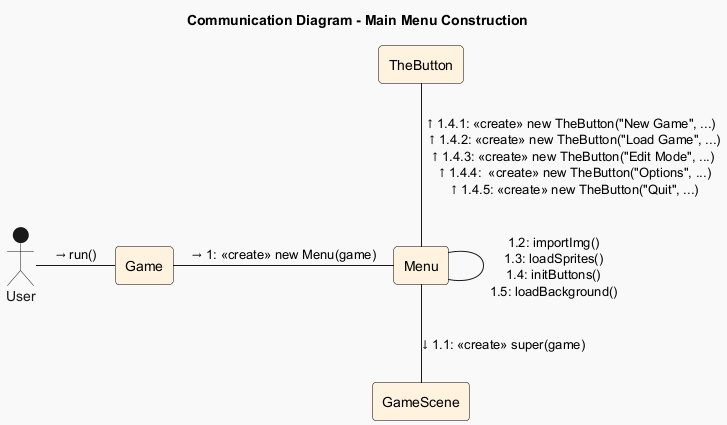

The diagram above was rendered by PlantUML. Its source (embedded in the PNG):
@startuml
!theme mars

title Communication Diagram - Main Menu Construction

skinparam linestyle ortho
skinparam rectangle {
  backgroundColor #FFF3E0
  borderColor Black
}

' Participants
actor "User" as Actor
rectangle "Game" as Game
rectangle "Menu" as Menu
rectangle "GameScene" as GameScene
rectangle "TheButton" as TheButton

' Object Creation
Actor - Game: → run()
Game - Menu : → 1: <<create>> new Menu(game)

Menu -down- GameScene : ↓ 1.1: <<create>> super(game)

' Self interactions within Menu
Menu -down- Menu : 1.2: importImg()\n1.3: loadSprites()\n1.4: initButtons()\n1.5: loadBackground()

' Button creations (shared target, different messages)
Menu -up- TheButton : ↑ 1.4.1: <<create>> new TheButton("New Game", ...)\n  ↑ 1.4.2: <<create>> new TheButton("Load Game", ...)\n ↑ 1.4.3: <<create>> new TheButton("Edit Mode", ...)\n  ↑ 1.4.4:  <<create>> new TheButton("Options", ...)\n  ↑ 1.4.5: <<create>> new TheButton("Quit", ...)

@enduml